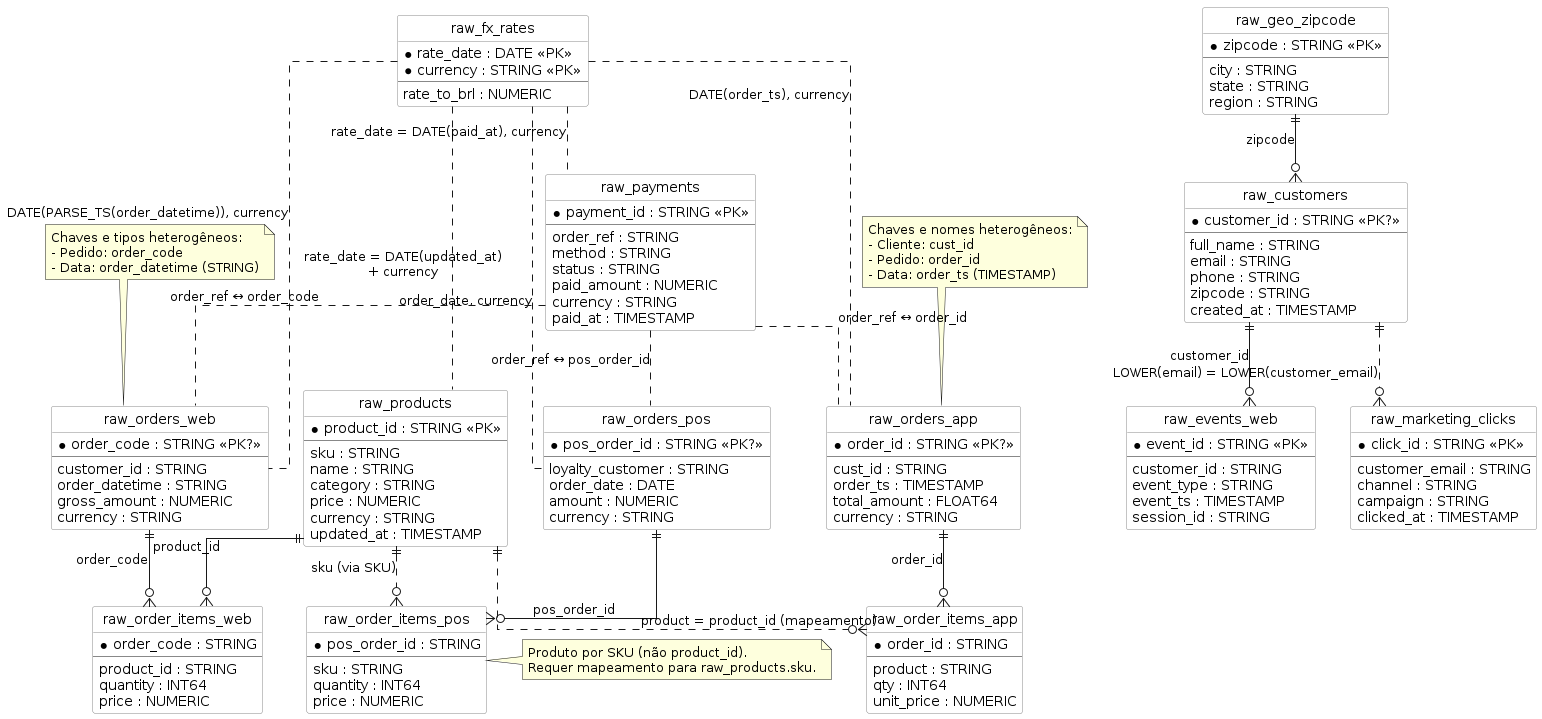

The diagram above was rendered by PlantUML. Its source (embedded in the PNG):
@startuml der-raw
' ==============
' ER - RAW SEEDS
' ==============
hide circle
skinparam linetype ortho
skinparam class {
  BackgroundColor White
  BorderColor #888
}

' ===== Clientes / Geo =====
entity "raw_customers" as raw_customers {
  * customer_id : STRING <<PK?>>
  --
  full_name : STRING
  email : STRING
  phone : STRING
  zipcode : STRING
  created_at : TIMESTAMP
}

entity "raw_geo_zipcode" as raw_geo_zipcode {
  * zipcode : STRING <<PK>>
  --
  city : STRING
  state : STRING
  region : STRING
}

' Ligação direta (zipcode)
raw_geo_zipcode ||--o{ raw_customers : "zipcode"

' ===== Produtos / FX =====
entity "raw_products" as raw_products {
  * product_id : STRING <<PK>>
  --
  sku : STRING
  name : STRING
  category : STRING
  price : NUMERIC
  currency : STRING
  updated_at : TIMESTAMP
}

entity "raw_fx_rates" as raw_fx_rates {
  * rate_date : DATE <<PK>>
  * currency : STRING <<PK>>
  --
  rate_to_brl : NUMERIC
}

' Ligação potencial (depende de data/currency)
raw_fx_rates .. raw_products : "rate_date = DATE(updated_at)\n+ currency"

' ===== Pedidos por canal =====
entity "raw_orders_app" as raw_orders_app {
  * order_id : STRING <<PK?>>
  --
  cust_id : STRING
  order_ts : TIMESTAMP
  total_amount : FLOAT64
  currency : STRING
}

entity "raw_orders_web" as raw_orders_web {
  * order_code : STRING <<PK?>>
  --
  customer_id : STRING
  order_datetime : STRING
  gross_amount : NUMERIC
  currency : STRING
}

entity "raw_orders_pos" as raw_orders_pos {
  * pos_order_id : STRING <<PK?>>
  --
  loyalty_customer : STRING
  order_date : DATE
  amount : NUMERIC
  currency : STRING
}

' FX para pedidos (potencial, via data/currency)
raw_fx_rates .. raw_orders_app : "DATE(order_ts), currency"
raw_fx_rates .. raw_orders_web : "DATE(PARSE_TS(order_datetime)), currency"
raw_fx_rates .. raw_orders_pos : "order_date, currency"

' ===== Itens de pedido =====
entity "raw_order_items_app" as raw_order_items_app {
  * order_id : STRING
  --
  product : STRING
  qty : INT64
  unit_price : NUMERIC
}

entity "raw_order_items_web" as raw_order_items_web {
  * order_code : STRING
  --
  product_id : STRING
  quantity : INT64
  price : NUMERIC
}

entity "raw_order_items_pos" as raw_order_items_pos {
  * pos_order_id : STRING
  --
  sku : STRING
  quantity : INT64
  price : NUMERIC
}

' Ligações diretas por chave de pedido (mesmo nome)
raw_orders_app ||--o{ raw_order_items_app : "order_id"
raw_orders_web ||--o{ raw_order_items_web : "order_code"
raw_orders_pos ||--o{ raw_order_items_pos : "pos_order_id"

' Ligações produto (heterogêneo)
raw_products ||..o{ raw_order_items_app : "product = product_id (mapeamento)"
raw_products ||--o{ raw_order_items_web : "product_id"
raw_products ||..o{ raw_order_items_pos : "sku (via SKU)"

' ===== Pagamentos =====
entity "raw_payments" as raw_payments {
  * payment_id : STRING <<PK>>
  --
  order_ref : STRING
  method : STRING
  status : STRING
  paid_amount : NUMERIC
  currency : STRING
  paid_at : TIMESTAMP
}

' Referência polimórfica: pode apontar para qualquer canal (mapeamento necessário)
raw_payments .. raw_orders_app : "order_ref ↔ order_id"
raw_payments .. raw_orders_web : "order_ref ↔ order_code"
raw_payments .. raw_orders_pos : "order_ref ↔ pos_order_id"

' FX para pagamentos (potencial, via data/currency)
raw_fx_rates .. raw_payments : "rate_date = DATE(paid_at), currency"

' ===== Tráfego / Marketing =====
entity "raw_events_web" as raw_events_web {
  * event_id : STRING <<PK>>
  --
  customer_id : STRING
  event_type : STRING
  event_ts : TIMESTAMP
  session_id : STRING
}

entity "raw_marketing_clicks" as raw_marketing_clicks {
  * click_id : STRING <<PK>>
  --
  customer_email : STRING
  channel : STRING
  campaign : STRING
  clicked_at : TIMESTAMP
}

' Ligações de audiência
raw_customers ||--o{ raw_events_web : "customer_id"
raw_customers ||..o{ raw_marketing_clicks : "LOWER(email) = LOWER(customer_email)"

' ===== Notas Didáticas =====
note top of raw_orders_app
Chaves e nomes heterogêneos:
- Cliente: cust_id
- Pedido: order_id
- Data: order_ts (TIMESTAMP)
end note

note top of raw_orders_web
Chaves e tipos heterogêneos:
- Pedido: order_code
- Data: order_datetime (STRING)
end note

note right of raw_order_items_pos
Produto por SKU (não product_id).
Requer mapeamento para raw_products.sku.
end note

@enduml